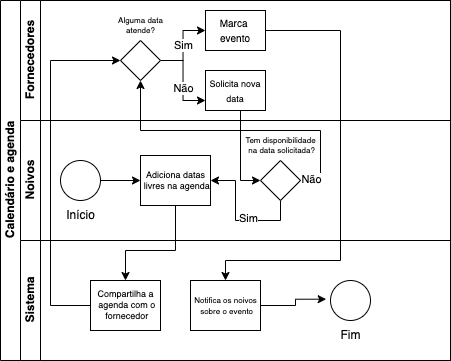

The diagram above was exported from draw.io. Its source (the exported page's mxGraphModel, read from the mxfile embedded in the PNG):
<mxGraphModel dx="1041" dy="493" grid="1" gridSize="10" guides="1" tooltips="1" connect="1" arrows="1" fold="1" page="1" pageScale="1" pageWidth="1169" pageHeight="827" math="0" shadow="0">
  <root>
    <mxCell id="0" />
    <mxCell id="1" parent="0" />
    <mxCell id="dNxyNK7c78bLwvsdeMH5-19" value="Calendário e agenda" style="swimlane;html=1;childLayout=stackLayout;resizeParent=1;resizeParentMax=0;horizontal=0;startSize=20;horizontalStack=0;" parent="1" vertex="1">
      <mxGeometry x="120" y="120" width="450" height="360" as="geometry" />
    </mxCell>
    <mxCell id="dNxyNK7c78bLwvsdeMH5-20" value="Fornecedores" style="swimlane;html=1;startSize=20;horizontal=0;" parent="dNxyNK7c78bLwvsdeMH5-19" vertex="1">
      <mxGeometry x="20" width="430" height="120" as="geometry" />
    </mxCell>
    <mxCell id="eiiBUptNsGNz0vyxsB5m-12" value="Sim" style="edgeStyle=orthogonalEdgeStyle;rounded=0;orthogonalLoop=1;jettySize=auto;html=1;exitX=1;exitY=0.5;exitDx=0;exitDy=0;entryX=0;entryY=0.5;entryDx=0;entryDy=0;" edge="1" parent="dNxyNK7c78bLwvsdeMH5-20" source="dNxyNK7c78bLwvsdeMH5-28" target="eiiBUptNsGNz0vyxsB5m-11">
      <mxGeometry relative="1" as="geometry" />
    </mxCell>
    <mxCell id="eiiBUptNsGNz0vyxsB5m-14" style="edgeStyle=orthogonalEdgeStyle;rounded=0;orthogonalLoop=1;jettySize=auto;html=1;entryX=0;entryY=0.75;entryDx=0;entryDy=0;" edge="1" parent="dNxyNK7c78bLwvsdeMH5-20" source="dNxyNK7c78bLwvsdeMH5-28" target="eiiBUptNsGNz0vyxsB5m-13">
      <mxGeometry relative="1" as="geometry" />
    </mxCell>
    <mxCell id="eiiBUptNsGNz0vyxsB5m-15" value="Não" style="edgeLabel;html=1;align=center;verticalAlign=middle;resizable=0;points=[];" vertex="1" connectable="0" parent="eiiBUptNsGNz0vyxsB5m-14">
      <mxGeometry x="0.1812" relative="1" as="geometry">
        <mxPoint as="offset" />
      </mxGeometry>
    </mxCell>
    <mxCell id="dNxyNK7c78bLwvsdeMH5-28" value="" style="rhombus;whiteSpace=wrap;html=1;fontFamily=Helvetica;fontSize=12;fontColor=#000000;align=center;" parent="dNxyNK7c78bLwvsdeMH5-20" vertex="1">
      <mxGeometry x="100" y="40" width="40" height="40" as="geometry" />
    </mxCell>
    <mxCell id="eiiBUptNsGNz0vyxsB5m-10" value="Alguma data&lt;br style=&quot;border-color: var(--border-color);&quot;&gt;atende?" style="text;html=1;align=center;verticalAlign=middle;resizable=0;points=[];autosize=1;strokeColor=none;fillColor=none;fontSize=8;" vertex="1" parent="dNxyNK7c78bLwvsdeMH5-20">
      <mxGeometry x="85" y="10" width="70" height="30" as="geometry" />
    </mxCell>
    <mxCell id="eiiBUptNsGNz0vyxsB5m-11" value="&lt;font style=&quot;font-size: 10px;&quot;&gt;Marca&amp;nbsp;&lt;br&gt;evento&lt;/font&gt;" style="rounded=0;whiteSpace=wrap;html=1;fontFamily=Helvetica;fontSize=12;fontColor=#000000;align=center;" vertex="1" parent="dNxyNK7c78bLwvsdeMH5-20">
      <mxGeometry x="185" y="10" width="60" height="40" as="geometry" />
    </mxCell>
    <mxCell id="eiiBUptNsGNz0vyxsB5m-13" value="&lt;font style=&quot;font-size: 9px;&quot;&gt;Solicita nova data&lt;/font&gt;" style="rounded=0;whiteSpace=wrap;html=1;fontFamily=Helvetica;fontSize=12;fontColor=#000000;align=center;" vertex="1" parent="dNxyNK7c78bLwvsdeMH5-20">
      <mxGeometry x="185" y="70" width="60" height="40" as="geometry" />
    </mxCell>
    <mxCell id="dNxyNK7c78bLwvsdeMH5-21" value="Noivos" style="swimlane;html=1;startSize=20;horizontal=0;" parent="dNxyNK7c78bLwvsdeMH5-19" vertex="1">
      <mxGeometry x="20" y="120" width="430" height="120" as="geometry" />
    </mxCell>
    <mxCell id="dNxyNK7c78bLwvsdeMH5-23" value="" style="ellipse;whiteSpace=wrap;html=1;" parent="dNxyNK7c78bLwvsdeMH5-21" vertex="1">
      <mxGeometry x="40" y="40" width="40" height="40" as="geometry" />
    </mxCell>
    <mxCell id="eiiBUptNsGNz0vyxsB5m-5" value="Início" style="text;html=1;align=center;verticalAlign=middle;resizable=0;points=[];autosize=1;strokeColor=none;fillColor=none;" vertex="1" parent="dNxyNK7c78bLwvsdeMH5-21">
      <mxGeometry x="35" y="80" width="50" height="30" as="geometry" />
    </mxCell>
    <mxCell id="dNxyNK7c78bLwvsdeMH5-24" value="" style="rounded=0;whiteSpace=wrap;html=1;fontFamily=Helvetica;fontSize=12;fontColor=#000000;align=center;" parent="dNxyNK7c78bLwvsdeMH5-21" vertex="1">
      <mxGeometry x="120" y="35" width="70" height="50" as="geometry" />
    </mxCell>
    <mxCell id="dNxyNK7c78bLwvsdeMH5-25" value="" style="edgeStyle=orthogonalEdgeStyle;rounded=0;orthogonalLoop=1;jettySize=auto;html=1;" parent="dNxyNK7c78bLwvsdeMH5-21" source="dNxyNK7c78bLwvsdeMH5-23" target="dNxyNK7c78bLwvsdeMH5-24" edge="1">
      <mxGeometry relative="1" as="geometry" />
    </mxCell>
    <mxCell id="eiiBUptNsGNz0vyxsB5m-6" value="Adiciona datas&lt;br style=&quot;font-size: 9px;&quot;&gt;&amp;nbsp;livres na agenda" style="text;html=1;align=center;verticalAlign=middle;resizable=0;points=[];autosize=1;strokeColor=none;fillColor=none;fontSize=9;" vertex="1" parent="dNxyNK7c78bLwvsdeMH5-21">
      <mxGeometry x="110" y="40" width="90" height="40" as="geometry" />
    </mxCell>
    <mxCell id="eiiBUptNsGNz0vyxsB5m-33" style="edgeStyle=orthogonalEdgeStyle;rounded=0;orthogonalLoop=1;jettySize=auto;html=1;exitX=0.5;exitY=1;exitDx=0;exitDy=0;entryX=1;entryY=0.5;entryDx=0;entryDy=0;" edge="1" parent="dNxyNK7c78bLwvsdeMH5-21" source="eiiBUptNsGNz0vyxsB5m-17" target="dNxyNK7c78bLwvsdeMH5-24">
      <mxGeometry relative="1" as="geometry">
        <mxPoint x="260.33333333333326" y="90" as="targetPoint" />
      </mxGeometry>
    </mxCell>
    <mxCell id="eiiBUptNsGNz0vyxsB5m-34" value="Sim" style="edgeLabel;html=1;align=center;verticalAlign=middle;resizable=0;points=[];" vertex="1" connectable="0" parent="eiiBUptNsGNz0vyxsB5m-33">
      <mxGeometry x="-0.1949" y="-2" relative="1" as="geometry">
        <mxPoint as="offset" />
      </mxGeometry>
    </mxCell>
    <mxCell id="eiiBUptNsGNz0vyxsB5m-17" value="" style="rhombus;whiteSpace=wrap;html=1;fontFamily=Helvetica;fontSize=12;fontColor=#000000;align=center;" vertex="1" parent="dNxyNK7c78bLwvsdeMH5-21">
      <mxGeometry x="240" y="40" width="40" height="40" as="geometry" />
    </mxCell>
    <mxCell id="eiiBUptNsGNz0vyxsB5m-20" value="Tem disponibilidade&lt;br&gt;&amp;nbsp;na data solicitada?" style="text;html=1;align=center;verticalAlign=middle;resizable=0;points=[];autosize=1;strokeColor=none;fillColor=none;fontSize=8;" vertex="1" parent="dNxyNK7c78bLwvsdeMH5-21">
      <mxGeometry x="215" y="10" width="90" height="30" as="geometry" />
    </mxCell>
    <mxCell id="eiiBUptNsGNz0vyxsB5m-19" style="edgeStyle=orthogonalEdgeStyle;rounded=0;orthogonalLoop=1;jettySize=auto;html=1;entryX=0;entryY=0.5;entryDx=0;entryDy=0;" edge="1" parent="dNxyNK7c78bLwvsdeMH5-21" source="eiiBUptNsGNz0vyxsB5m-13" target="eiiBUptNsGNz0vyxsB5m-17">
      <mxGeometry relative="1" as="geometry">
        <Array as="points">
          <mxPoint x="220" y="60" />
        </Array>
      </mxGeometry>
    </mxCell>
    <mxCell id="dNxyNK7c78bLwvsdeMH5-22" value="Sistema&lt;br&gt;" style="swimlane;html=1;startSize=20;horizontal=0;" parent="dNxyNK7c78bLwvsdeMH5-19" vertex="1">
      <mxGeometry x="20" y="240" width="430" height="120" as="geometry" />
    </mxCell>
    <mxCell id="dNxyNK7c78bLwvsdeMH5-34" value="" style="rounded=0;whiteSpace=wrap;html=1;fontFamily=Helvetica;fontSize=12;fontColor=#000000;align=center;" parent="dNxyNK7c78bLwvsdeMH5-22" vertex="1">
      <mxGeometry x="70" y="40" width="70" height="50" as="geometry" />
    </mxCell>
    <mxCell id="eiiBUptNsGNz0vyxsB5m-8" value="Compartilha a&lt;br&gt;&amp;nbsp;agenda com o&lt;br&gt;&amp;nbsp;fornecedor" style="text;html=1;align=center;verticalAlign=middle;resizable=0;points=[];autosize=1;strokeColor=none;fillColor=none;fontSize=9;" vertex="1" parent="dNxyNK7c78bLwvsdeMH5-22">
      <mxGeometry x="65" y="40" width="80" height="50" as="geometry" />
    </mxCell>
    <mxCell id="eiiBUptNsGNz0vyxsB5m-49" style="edgeStyle=orthogonalEdgeStyle;rounded=0;orthogonalLoop=1;jettySize=auto;html=1;entryX=-0.108;entryY=0.467;entryDx=0;entryDy=0;entryPerimeter=0;" edge="1" parent="dNxyNK7c78bLwvsdeMH5-22" source="eiiBUptNsGNz0vyxsB5m-36" target="eiiBUptNsGNz0vyxsB5m-45">
      <mxGeometry relative="1" as="geometry" />
    </mxCell>
    <mxCell id="eiiBUptNsGNz0vyxsB5m-36" value="" style="rounded=0;whiteSpace=wrap;html=1;fontFamily=Helvetica;fontSize=12;fontColor=#000000;align=center;" vertex="1" parent="dNxyNK7c78bLwvsdeMH5-22">
      <mxGeometry x="170" y="40" width="70" height="50" as="geometry" />
    </mxCell>
    <mxCell id="eiiBUptNsGNz0vyxsB5m-37" value="&lt;font style=&quot;font-size: 8px;&quot;&gt;Notifica os noivos&lt;br&gt;&amp;nbsp;sobre o evento&lt;/font&gt;" style="text;html=1;align=center;verticalAlign=middle;resizable=0;points=[];autosize=1;strokeColor=none;fillColor=none;fontSize=9;" vertex="1" parent="dNxyNK7c78bLwvsdeMH5-22">
      <mxGeometry x="160" y="45" width="90" height="40" as="geometry" />
    </mxCell>
    <mxCell id="eiiBUptNsGNz0vyxsB5m-45" value="" style="ellipse;whiteSpace=wrap;html=1;aspect=fixed;" vertex="1" parent="dNxyNK7c78bLwvsdeMH5-22">
      <mxGeometry x="310" y="40" width="40" height="40" as="geometry" />
    </mxCell>
    <mxCell id="eiiBUptNsGNz0vyxsB5m-46" value="Fim" style="text;html=1;align=center;verticalAlign=middle;resizable=0;points=[];autosize=1;strokeColor=none;fillColor=none;" vertex="1" parent="dNxyNK7c78bLwvsdeMH5-22">
      <mxGeometry x="310" y="80" width="40" height="30" as="geometry" />
    </mxCell>
    <mxCell id="eiiBUptNsGNz0vyxsB5m-7" style="edgeStyle=orthogonalEdgeStyle;rounded=0;orthogonalLoop=1;jettySize=auto;html=1;entryX=0.5;entryY=0;entryDx=0;entryDy=0;" edge="1" parent="dNxyNK7c78bLwvsdeMH5-19" source="dNxyNK7c78bLwvsdeMH5-24" target="dNxyNK7c78bLwvsdeMH5-34">
      <mxGeometry relative="1" as="geometry">
        <Array as="points">
          <mxPoint x="175" y="250" />
          <mxPoint x="125" y="250" />
        </Array>
      </mxGeometry>
    </mxCell>
    <mxCell id="eiiBUptNsGNz0vyxsB5m-27" style="edgeStyle=orthogonalEdgeStyle;rounded=0;orthogonalLoop=1;jettySize=auto;html=1;entryX=0;entryY=0.5;entryDx=0;entryDy=0;exitX=0;exitY=0.5;exitDx=0;exitDy=0;" edge="1" parent="dNxyNK7c78bLwvsdeMH5-19" source="dNxyNK7c78bLwvsdeMH5-34" target="dNxyNK7c78bLwvsdeMH5-28">
      <mxGeometry relative="1" as="geometry">
        <Array as="points">
          <mxPoint x="50" y="305" />
          <mxPoint x="50" y="60" />
        </Array>
      </mxGeometry>
    </mxCell>
    <mxCell id="eiiBUptNsGNz0vyxsB5m-43" style="edgeStyle=orthogonalEdgeStyle;rounded=0;orthogonalLoop=1;jettySize=auto;html=1;entryX=0.5;entryY=1;entryDx=0;entryDy=0;" edge="1" parent="dNxyNK7c78bLwvsdeMH5-19" source="eiiBUptNsGNz0vyxsB5m-17" target="dNxyNK7c78bLwvsdeMH5-28">
      <mxGeometry relative="1" as="geometry">
        <Array as="points">
          <mxPoint x="320" y="180" />
          <mxPoint x="320" y="130" />
          <mxPoint x="140" y="130" />
        </Array>
      </mxGeometry>
    </mxCell>
    <mxCell id="eiiBUptNsGNz0vyxsB5m-44" value="Não" style="edgeLabel;html=1;align=center;verticalAlign=middle;resizable=0;points=[];" vertex="1" connectable="0" parent="eiiBUptNsGNz0vyxsB5m-43">
      <mxGeometry x="-0.9311" y="1" relative="1" as="geometry">
        <mxPoint as="offset" />
      </mxGeometry>
    </mxCell>
    <mxCell id="eiiBUptNsGNz0vyxsB5m-50" style="edgeStyle=orthogonalEdgeStyle;rounded=0;orthogonalLoop=1;jettySize=auto;html=1;entryX=0.5;entryY=0;entryDx=0;entryDy=0;" edge="1" parent="dNxyNK7c78bLwvsdeMH5-19" source="eiiBUptNsGNz0vyxsB5m-11" target="eiiBUptNsGNz0vyxsB5m-36">
      <mxGeometry relative="1" as="geometry">
        <Array as="points">
          <mxPoint x="340" y="30" />
          <mxPoint x="340" y="260" />
          <mxPoint x="225" y="260" />
        </Array>
      </mxGeometry>
    </mxCell>
  </root>
</mxGraphModel>